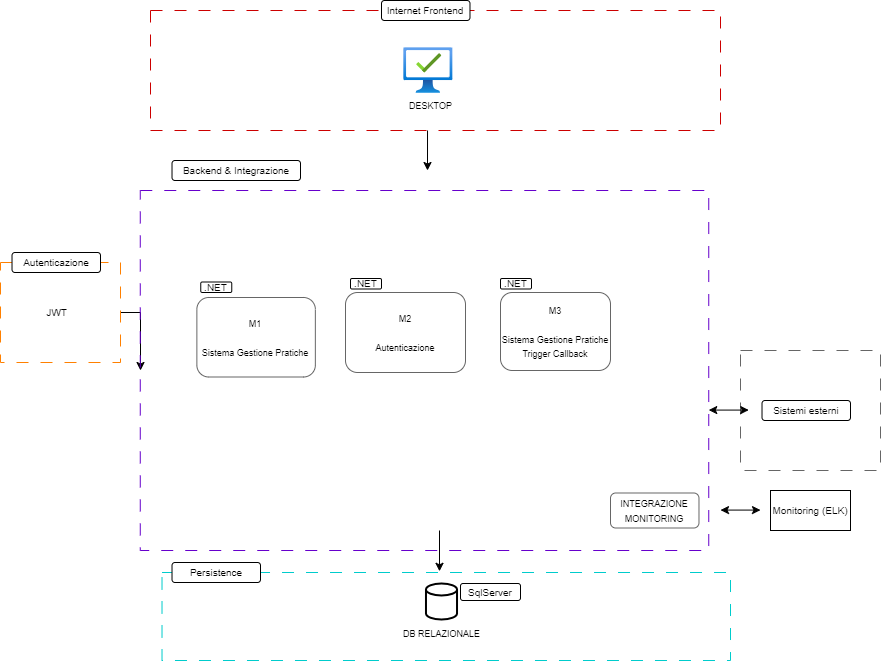

The diagram above was exported from draw.io. Its source (the exported page's mxGraphModel, read from the mxfile embedded in the PNG):
<mxGraphModel dx="2045" dy="653" grid="1" gridSize="10" guides="1" tooltips="1" connect="1" arrows="1" fold="1" page="1" pageScale="1" pageWidth="850" pageHeight="1100" math="0" shadow="0">
  <root>
    <mxCell id="0" />
    <mxCell id="1" parent="0" />
    <mxCell id="qi6fSsbtUtmid_CmCLkb-3" value="" style="edgeStyle=orthogonalEdgeStyle;rounded=0;orthogonalLoop=1;jettySize=auto;html=1;" parent="1" source="eHzY7BtYsCmjgSGBTp6S-1" target="R3nbyZIVQCXCjO7g3wt7-1" edge="1">
      <mxGeometry relative="1" as="geometry" />
    </mxCell>
    <mxCell id="eHzY7BtYsCmjgSGBTp6S-1" value="" style="rounded=0;whiteSpace=wrap;html=1;fillColor=none;strokeColor=#FF8000;strokeWidth=1;dashed=1;dashPattern=12 12;" parent="1" vertex="1">
      <mxGeometry x="-40" y="372" width="120" height="100" as="geometry" />
    </mxCell>
    <mxCell id="7j-8ibHEmR21_xHchKFe-4" value="" style="rounded=0;whiteSpace=wrap;html=1;fillColor=none;strokeColor=#CC0000;strokeWidth=1;dashed=1;dashPattern=12 12;" parent="1" vertex="1">
      <mxGeometry x="110" y="120" width="570" height="120" as="geometry" />
    </mxCell>
    <mxCell id="7j-8ibHEmR21_xHchKFe-6" value="&lt;font style=&quot;font-size: 10px;&quot;&gt;Internet Frontend&lt;/font&gt;" style="rounded=1;whiteSpace=wrap;html=1;strokeWidth=1;" parent="1" vertex="1">
      <mxGeometry x="341" y="110" width="88.48" height="20" as="geometry" />
    </mxCell>
    <mxCell id="7j-8ibHEmR21_xHchKFe-7" value="" style="image;aspect=fixed;html=1;points=[];align=center;fontSize=12;image=img/lib/azure2/management_governance/Managed_Desktop.svg;" parent="1" vertex="1">
      <mxGeometry x="363.33000000000004" y="157.23" width="49" height="45.54" as="geometry" />
    </mxCell>
    <mxCell id="7j-8ibHEmR21_xHchKFe-8" value="&lt;font style=&quot;font-size: 9px;&quot;&gt;DESKTOP&lt;/font&gt;" style="text;html=1;align=center;verticalAlign=middle;resizable=0;points=[];autosize=1;strokeColor=none;fillColor=none;" parent="1" vertex="1">
      <mxGeometry x="355" y="199.99999999999997" width="70" height="30" as="geometry" />
    </mxCell>
    <mxCell id="h9rbnn7cG_ZgH5sPhCle-2" value="&lt;font size=&quot;1&quot;&gt;JWT&lt;/font&gt;" style="text;html=1;align=center;verticalAlign=middle;resizable=0;points=[];autosize=1;strokeColor=none;fillColor=none;" parent="1" vertex="1">
      <mxGeometry x="-4.239999999999991" y="407" width="40" height="30" as="geometry" />
    </mxCell>
    <mxCell id="eHzY7BtYsCmjgSGBTp6S-2" value="&lt;font style=&quot;font-size: 10px;&quot;&gt;Autenticazione&lt;/font&gt;" style="rounded=1;whiteSpace=wrap;html=1;strokeWidth=1;" parent="1" vertex="1">
      <mxGeometry x="-28.479999999999986" y="362" width="88.48" height="20" as="geometry" />
    </mxCell>
    <mxCell id="R3nbyZIVQCXCjO7g3wt7-1" value="" style="rounded=0;whiteSpace=wrap;html=1;fillColor=none;strokeColor=#6600CC;strokeWidth=1;dashed=1;dashPattern=12 12;" parent="1" vertex="1">
      <mxGeometry x="99.77" y="300" width="568.48" height="360" as="geometry" />
    </mxCell>
    <mxCell id="R3nbyZIVQCXCjO7g3wt7-2" value="&lt;span style=&quot;font-size: 10px;&quot;&gt;Backend &amp;amp; Integrazione&lt;/span&gt;" style="rounded=1;whiteSpace=wrap;html=1;strokeWidth=1;" parent="1" vertex="1">
      <mxGeometry x="131.52" y="270" width="128.48" height="20" as="geometry" />
    </mxCell>
    <mxCell id="R3nbyZIVQCXCjO7g3wt7-3" value="" style="rounded=0;whiteSpace=wrap;html=1;fillColor=none;strokeColor=#00CCCC;strokeWidth=1;dashed=1;dashPattern=12 12;" parent="1" vertex="1">
      <mxGeometry x="121.52" y="682" width="568.48" height="88" as="geometry" />
    </mxCell>
    <mxCell id="R3nbyZIVQCXCjO7g3wt7-4" value="&lt;span style=&quot;font-size: 10px;&quot;&gt;Persistence&lt;/span&gt;" style="rounded=1;whiteSpace=wrap;html=1;strokeWidth=1;" parent="1" vertex="1">
      <mxGeometry x="131.52" y="672" width="88.48" height="20" as="geometry" />
    </mxCell>
    <mxCell id="Zwj25sfHPHqKBpLPuGhi-1" value="" style="rounded=0;whiteSpace=wrap;html=1;fillColor=none;strokeColor=#666666;strokeWidth=1;dashed=1;dashPattern=12 12;" parent="1" vertex="1">
      <mxGeometry x="700" y="460" width="140" height="120" as="geometry" />
    </mxCell>
    <mxCell id="Zwj25sfHPHqKBpLPuGhi-2" value="&lt;span style=&quot;font-size: 10px;&quot;&gt;Sistemi esterni&lt;/span&gt;" style="rounded=1;whiteSpace=wrap;html=1;strokeWidth=1;" parent="1" vertex="1">
      <mxGeometry x="721.52" y="510" width="88.48" height="20" as="geometry" />
    </mxCell>
    <mxCell id="BjpfzbjtJoG7qBV_kmSL-3" value="&lt;font style=&quot;font-size: 10px;&quot;&gt;Monitoring (ELK)&lt;/font&gt;" style="rounded=0;whiteSpace=wrap;html=1;" parent="1" vertex="1">
      <mxGeometry x="730" y="600" width="80" height="40" as="geometry" />
    </mxCell>
    <mxCell id="8vkZDMLuEgz8-Cqsv6ZA-1" value="&lt;font style=&quot;font-size: 9px;&quot;&gt;INTEGRAZIONE MONITORING&lt;/font&gt;" style="rounded=1;whiteSpace=wrap;html=1;strokeWidth=1;strokeColor=#666666;" parent="1" vertex="1">
      <mxGeometry x="570" y="602.5" width="88.48" height="35" as="geometry" />
    </mxCell>
    <mxCell id="8vkZDMLuEgz8-Cqsv6ZA-2" value="&lt;font style=&quot;font-size: 9px;&quot;&gt;M1&lt;br&gt;&lt;br&gt;Sistema Gestione Pratiche&lt;br&gt;&lt;/font&gt;" style="rounded=1;whiteSpace=wrap;html=1;strokeWidth=1;strokeColor=#666666;" parent="1" vertex="1">
      <mxGeometry x="156.37" y="407" width="118.48" height="79.5" as="geometry" />
    </mxCell>
    <mxCell id="JW36kAuFXxDppvZbFxa6-2" value="&lt;font style=&quot;font-size: 9px;&quot;&gt;M3&lt;br&gt;&lt;br&gt;Sistema Gestione Pratiche Trigger Callback&lt;br&gt;&lt;/font&gt;" style="rounded=1;whiteSpace=wrap;html=1;strokeWidth=1;strokeColor=#666666;" parent="1" vertex="1">
      <mxGeometry x="460" y="402" width="110" height="78" as="geometry" />
    </mxCell>
    <mxCell id="jwliyaqxlTeXb0Pikt3p-1" value="&lt;font style=&quot;font-size: 9px;&quot;&gt;M2&lt;br&gt;&lt;br&gt;Autenticazione&lt;br&gt;&lt;/font&gt;" style="rounded=1;whiteSpace=wrap;html=1;strokeWidth=1;strokeColor=#666666;" parent="1" vertex="1">
      <mxGeometry x="305" y="402" width="120" height="80" as="geometry" />
    </mxCell>
    <mxCell id="mb5yHIadPXczgK2Ii3Sh-8" value="" style="endArrow=classic;html=1;rounded=0;exitX=0.486;exitY=1;exitDx=0;exitDy=0;exitPerimeter=0;" parent="1" source="7j-8ibHEmR21_xHchKFe-4" edge="1">
      <mxGeometry width="50" height="50" relative="1" as="geometry">
        <mxPoint x="400" y="329.2" as="sourcePoint" />
        <mxPoint x="387" y="280" as="targetPoint" />
      </mxGeometry>
    </mxCell>
    <mxCell id="mb5yHIadPXczgK2Ii3Sh-10" value="" style="endArrow=classic;html=1;rounded=0;exitX=0.5;exitY=1;exitDx=0;exitDy=0;" parent="1" edge="1">
      <mxGeometry width="50" height="50" relative="1" as="geometry">
        <mxPoint x="399" y="640" as="sourcePoint" />
        <mxPoint x="399" y="680.8" as="targetPoint" />
      </mxGeometry>
    </mxCell>
    <mxCell id="mb5yHIadPXczgK2Ii3Sh-11" value="&lt;font style=&quot;font-size: 9px;&quot;&gt;DB RELAZIONALE&lt;/font&gt;" style="text;html=1;align=center;verticalAlign=middle;resizable=0;points=[];autosize=1;strokeColor=none;fillColor=none;" parent="1" vertex="1">
      <mxGeometry x="351" y="728" width="100" height="30" as="geometry" />
    </mxCell>
    <mxCell id="mb5yHIadPXczgK2Ii3Sh-12" value="" style="strokeWidth=2;html=1;shape=mxgraph.flowchart.database;whiteSpace=wrap;" parent="1" vertex="1">
      <mxGeometry x="385.47999999999996" y="693" width="31.04" height="36" as="geometry" />
    </mxCell>
    <mxCell id="mb5yHIadPXczgK2Ii3Sh-15" value="" style="endArrow=classic;startArrow=classic;html=1;rounded=0;exitX=1;exitY=0.5;exitDx=0;exitDy=0;entryX=0;entryY=0.5;entryDx=0;entryDy=0;" parent="1" edge="1">
      <mxGeometry width="50" height="50" relative="1" as="geometry">
        <mxPoint x="668.25" y="519.58" as="sourcePoint" />
        <mxPoint x="708.25" y="519.58" as="targetPoint" />
      </mxGeometry>
    </mxCell>
    <mxCell id="mb5yHIadPXczgK2Ii3Sh-16" value="" style="endArrow=classic;startArrow=classic;html=1;rounded=0;exitX=1;exitY=0.5;exitDx=0;exitDy=0;entryX=0;entryY=0.5;entryDx=0;entryDy=0;" parent="1" edge="1">
      <mxGeometry width="50" height="50" relative="1" as="geometry">
        <mxPoint x="680" y="619.58" as="sourcePoint" />
        <mxPoint x="720" y="619.58" as="targetPoint" />
      </mxGeometry>
    </mxCell>
    <mxCell id="qi6fSsbtUtmid_CmCLkb-8" value="&lt;font style=&quot;font-size: 10px;&quot;&gt;.NET&lt;/font&gt;" style="rounded=1;whiteSpace=wrap;html=1;strokeWidth=1;" parent="1" vertex="1">
      <mxGeometry x="160.26" y="391.5" width="31" height="10.5" as="geometry" />
    </mxCell>
    <mxCell id="qi6fSsbtUtmid_CmCLkb-9" value="&lt;font style=&quot;font-size: 10px;&quot;&gt;.NET&lt;/font&gt;" style="rounded=1;whiteSpace=wrap;html=1;strokeWidth=1;" parent="1" vertex="1">
      <mxGeometry x="310" y="388" width="31" height="10.5" as="geometry" />
    </mxCell>
    <mxCell id="qi6fSsbtUtmid_CmCLkb-10" value="&lt;font style=&quot;font-size: 10px;&quot;&gt;.NET&lt;/font&gt;" style="rounded=1;whiteSpace=wrap;html=1;strokeWidth=1;" parent="1" vertex="1">
      <mxGeometry x="460" y="388" width="31" height="10.5" as="geometry" />
    </mxCell>
    <mxCell id="qi6fSsbtUtmid_CmCLkb-11" value="&lt;font style=&quot;font-size: 10px;&quot;&gt;SqlServer&lt;/font&gt;" style="rounded=1;whiteSpace=wrap;html=1;strokeWidth=1;" parent="1" vertex="1">
      <mxGeometry x="420" y="693" width="60" height="17" as="geometry" />
    </mxCell>
  </root>
</mxGraphModel>